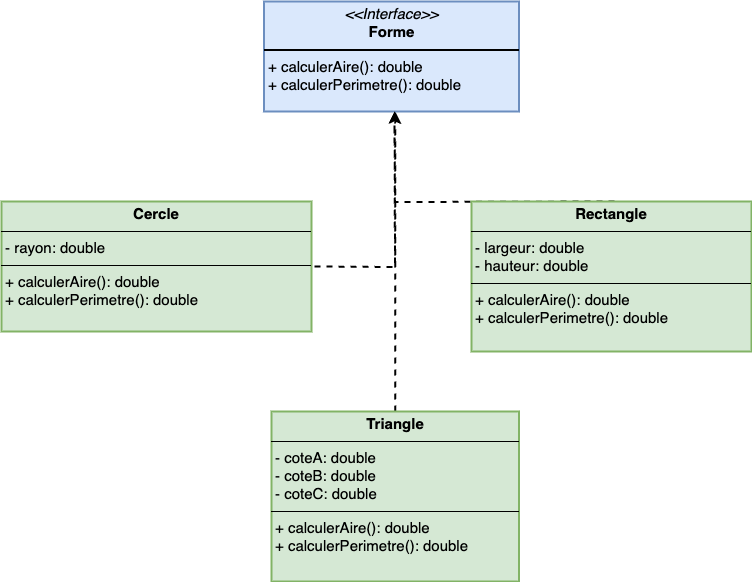

The diagram above was exported from draw.io. Its source (the exported page's mxGraphModel, read from the mxfile embedded in the PNG):
<mxGraphModel dx="1242" dy="785" grid="1" gridSize="10" guides="1" tooltips="1" connect="1" arrows="1" fold="1" page="1" pageScale="1" pageWidth="827" pageHeight="1169" math="0" shadow="0">
  <root>
    <mxCell id="0" />
    <mxCell id="1" parent="0" />
    <mxCell id="tdgXiZjH0-mSKZLE_jSR-34" style="edgeStyle=orthogonalEdgeStyle;rounded=0;orthogonalLoop=1;jettySize=auto;html=1;strokeWidth=2;dashed=1;" edge="1" parent="1" source="tdgXiZjH0-mSKZLE_jSR-1">
      <mxGeometry relative="1" as="geometry">
        <mxPoint x="403.75" y="160" as="targetPoint" />
      </mxGeometry>
    </mxCell>
    <mxCell id="tdgXiZjH0-mSKZLE_jSR-1" value="&lt;p style=&quot;margin: 4px 0px 0px; text-align: center; font-size: 15px;&quot;&gt;&lt;b&gt;Triangle&lt;/b&gt;&lt;/p&gt;&lt;hr size=&quot;1&quot; style=&quot;border-style: solid; font-size: 15px;&quot;&gt;&lt;p style=&quot;margin: 0px 0px 0px 4px; font-size: 15px;&quot;&gt;- coteA: double&amp;nbsp;&lt;/p&gt;&lt;p style=&quot;margin: 0px 0px 0px 4px; font-size: 15px;&quot;&gt;- coteB: double&lt;/p&gt;&lt;p style=&quot;margin: 0px 0px 0px 4px; font-size: 15px;&quot;&gt;- coteC: double&lt;/p&gt;&lt;hr size=&quot;1&quot; style=&quot;border-style: solid; font-size: 15px;&quot;&gt;&lt;p style=&quot;font-size: 15px; margin: 0px 0px 0px 4px;&quot;&gt;&lt;span class=&quot;hljs-operator&quot;&gt;+&lt;/span&gt;&amp;nbsp;calculerAire():&amp;nbsp;&lt;span class=&quot;hljs-keyword&quot;&gt;double&lt;/span&gt;&lt;/p&gt;&lt;p style=&quot;margin: 0px 0px 0px 4px; font-size: 15px;&quot;&gt;&lt;span style=&quot;background-color: initial;&quot; class=&quot;hljs-keyword&quot;&gt;+&lt;/span&gt;&lt;span style=&quot;background-color: initial;&quot;&gt;&amp;nbsp;calculerPerimetre():&amp;nbsp;&lt;/span&gt;&lt;span style=&quot;background-color: initial;&quot; class=&quot;hljs-keyword&quot;&gt;double&lt;/span&gt;&amp;nbsp;&lt;/p&gt;" style="verticalAlign=top;align=left;overflow=fill;html=1;whiteSpace=wrap;fillColor=#d5e8d4;strokeColor=#82b366;gradientColor=none;strokeWidth=2;" vertex="1" parent="1">
      <mxGeometry x="280" y="460" width="247.5" height="170" as="geometry" />
    </mxCell>
    <mxCell id="tdgXiZjH0-mSKZLE_jSR-3" value="&lt;p style=&quot;margin: 4px 0px 0px; text-align: center; font-size: 15px;&quot;&gt;&lt;i style=&quot;font-size: 15px;&quot;&gt;&amp;lt;&amp;lt;Interface&amp;gt;&amp;gt;&lt;/i&gt;&lt;br style=&quot;font-size: 15px;&quot;&gt;&lt;b style=&quot;font-size: 15px;&quot;&gt;Forme&lt;/b&gt;&lt;/p&gt;&lt;hr style=&quot;border-style: solid; font-size: 15px;&quot;&gt;&lt;p style=&quot;margin: 0px 0px 0px 4px; font-size: 15px;&quot;&gt;&lt;span class=&quot;hljs-operator&quot;&gt;+&lt;/span&gt; calculerAire(): &lt;span class=&quot;hljs-keyword&quot;&gt;double&lt;/span&gt;&lt;/p&gt;&lt;p style=&quot;margin: 0px 0px 0px 4px; font-size: 15px;&quot;&gt;&lt;span class=&quot;hljs-keyword&quot;&gt;+&lt;/span&gt;&lt;span style=&quot;background-color: initial;&quot;&gt;&amp;nbsp;calculerPerimetre(): &lt;/span&gt;&lt;span style=&quot;background-color: initial;&quot; class=&quot;hljs-keyword&quot;&gt;double&lt;/span&gt;&lt;/p&gt;&lt;p style=&quot;margin: 0px 0px 0px 4px; font-size: 15px;&quot;&gt;&lt;span class=&quot;hljs-keyword&quot;&gt;&lt;br&gt;&lt;/span&gt;&lt;/p&gt;" style="verticalAlign=top;align=left;overflow=fill;html=1;whiteSpace=wrap;fontSize=15;fillColor=#dae8fc;strokeColor=#6c8ebf;strokeWidth=2;rounded=0;" vertex="1" parent="1">
      <mxGeometry x="272.5" y="50" width="255" height="110" as="geometry" />
    </mxCell>
    <mxCell id="tdgXiZjH0-mSKZLE_jSR-36" style="edgeStyle=orthogonalEdgeStyle;rounded=0;orthogonalLoop=1;jettySize=auto;html=1;dashed=1;strokeWidth=2;" edge="1" parent="1">
      <mxGeometry relative="1" as="geometry">
        <mxPoint x="403" y="160" as="targetPoint" />
        <mxPoint x="323" y="315" as="sourcePoint" />
      </mxGeometry>
    </mxCell>
    <mxCell id="tdgXiZjH0-mSKZLE_jSR-4" value="&lt;p style=&quot;margin: 4px 0px 0px; text-align: center; font-size: 15px;&quot;&gt;&lt;b&gt;Cercle&lt;/b&gt;&lt;/p&gt;&lt;hr size=&quot;1&quot; style=&quot;border-style: solid; font-size: 15px;&quot;&gt;&lt;p style=&quot;margin: 0px 0px 0px 4px; font-size: 15px;&quot;&gt;- rayon: double&amp;nbsp;&lt;/p&gt;&lt;hr size=&quot;1&quot; style=&quot;border-style: solid; font-size: 15px;&quot;&gt;&lt;p style=&quot;font-size: 15px; margin: 0px 0px 0px 4px;&quot;&gt;&lt;span class=&quot;hljs-operator&quot;&gt;+&lt;/span&gt;&amp;nbsp;calculerAire():&amp;nbsp;&lt;span class=&quot;hljs-keyword&quot;&gt;double&lt;/span&gt;&lt;/p&gt;&lt;p style=&quot;font-size: 15px; margin: 0px 0px 0px 4px;&quot;&gt;&lt;span class=&quot;hljs-keyword&quot;&gt;+&lt;/span&gt;&lt;span style=&quot;background-color: initial;&quot;&gt;&amp;nbsp;calculerPerimetre():&amp;nbsp;&lt;/span&gt;&lt;span style=&quot;background-color: initial;&quot; class=&quot;hljs-keyword&quot;&gt;double&lt;/span&gt;&lt;/p&gt;" style="verticalAlign=top;align=left;overflow=fill;html=1;whiteSpace=wrap;fillColor=#d5e8d4;strokeColor=#82b366;gradientColor=none;strokeWidth=2;" vertex="1" parent="1">
      <mxGeometry x="10" y="250" width="310" height="130" as="geometry" />
    </mxCell>
    <mxCell id="tdgXiZjH0-mSKZLE_jSR-35" style="edgeStyle=orthogonalEdgeStyle;rounded=0;orthogonalLoop=1;jettySize=auto;html=1;entryX=0.5;entryY=1;entryDx=0;entryDy=0;dashed=1;strokeWidth=2;" edge="1" parent="1">
      <mxGeometry relative="1" as="geometry">
        <mxPoint x="623" y="250" as="sourcePoint" />
        <mxPoint x="403" y="160" as="targetPoint" />
      </mxGeometry>
    </mxCell>
    <mxCell id="tdgXiZjH0-mSKZLE_jSR-5" value="&lt;p style=&quot;margin: 4px 0px 0px; text-align: center; font-size: 15px;&quot;&gt;&lt;b&gt;Rectangle&lt;/b&gt;&lt;/p&gt;&lt;hr size=&quot;1&quot; style=&quot;border-style: solid; font-size: 15px;&quot;&gt;&lt;p style=&quot;margin: 0px 0px 0px 4px; font-size: 15px;&quot;&gt;- largeur: double&lt;/p&gt;&lt;p style=&quot;margin: 0px 0px 0px 4px; font-size: 15px;&quot;&gt;- hauteur: double&lt;/p&gt;&lt;hr size=&quot;1&quot; style=&quot;border-style: solid; font-size: 15px;&quot;&gt;&lt;p style=&quot;font-size: 15px; margin: 0px 0px 0px 4px;&quot;&gt;&lt;span class=&quot;hljs-operator&quot;&gt;+&lt;/span&gt;&amp;nbsp;calculerAire():&amp;nbsp;&lt;span class=&quot;hljs-keyword&quot;&gt;double&lt;/span&gt;&lt;/p&gt;&lt;p style=&quot;font-size: 15px; margin: 0px 0px 0px 4px;&quot;&gt;&lt;span class=&quot;hljs-keyword&quot;&gt;+&lt;/span&gt;&lt;span style=&quot;background-color: initial;&quot;&gt;&amp;nbsp;calculerPerimetre():&amp;nbsp;&lt;/span&gt;&lt;span style=&quot;background-color: initial;&quot; class=&quot;hljs-keyword&quot;&gt;double&lt;/span&gt;&lt;/p&gt;" style="verticalAlign=top;align=left;overflow=fill;html=1;whiteSpace=wrap;fillColor=#d5e8d4;strokeColor=#82b366;gradientColor=none;strokeWidth=2;" vertex="1" parent="1">
      <mxGeometry x="480" y="250" width="280" height="150" as="geometry" />
    </mxCell>
    <mxCell id="tdgXiZjH0-mSKZLE_jSR-27" value="" style="shape=waypoint;sketch=0;size=6;pointerEvents=1;points=[];fillColor=default;resizable=0;rotatable=0;perimeter=centerPerimeter;snapToPoint=1;align=left;verticalAlign=top;strokeColor=none;gradientColor=none;strokeWidth=2;" vertex="1" parent="1">
      <mxGeometry x="387.5" y="120" width="20" height="20" as="geometry" />
    </mxCell>
  </root>
</mxGraphModel>